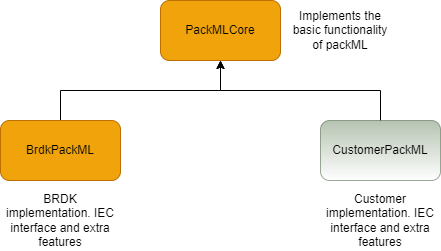

The diagram above was exported from draw.io. Its source (the exported page's mxGraphModel, read from the mxfile embedded in the PNG):
<mxGraphModel dx="2062" dy="1065" grid="1" gridSize="10" guides="1" tooltips="1" connect="1" arrows="1" fold="1" page="1" pageScale="1" pageWidth="850" pageHeight="1100" math="0" shadow="0">
  <root>
    <mxCell id="0" />
    <mxCell id="1" parent="0" />
    <mxCell id="-pAL5da8AZHpFCrddXJC-1" value="PackMLCore" style="rounded=1;whiteSpace=wrap;html=1;fillColor=#f0a30a;fontColor=#000000;strokeColor=#BD7000;" vertex="1" parent="1">
      <mxGeometry x="360" y="120" width="120" height="60" as="geometry" />
    </mxCell>
    <mxCell id="-pAL5da8AZHpFCrddXJC-2" value="Implements the basic functionality of packML" style="text;html=1;strokeColor=none;fillColor=none;align=center;verticalAlign=middle;whiteSpace=wrap;rounded=0;" vertex="1" parent="1">
      <mxGeometry x="490" y="120" width="100" height="60" as="geometry" />
    </mxCell>
    <mxCell id="-pAL5da8AZHpFCrddXJC-5" style="edgeStyle=orthogonalEdgeStyle;rounded=0;orthogonalLoop=1;jettySize=auto;html=1;exitX=0.5;exitY=0;exitDx=0;exitDy=0;entryX=0.5;entryY=1;entryDx=0;entryDy=0;" edge="1" parent="1" source="-pAL5da8AZHpFCrddXJC-3" target="-pAL5da8AZHpFCrddXJC-1">
      <mxGeometry relative="1" as="geometry" />
    </mxCell>
    <mxCell id="-pAL5da8AZHpFCrddXJC-3" value="BrdkPackML" style="rounded=1;whiteSpace=wrap;html=1;fillColor=#f0a30a;fontColor=#000000;strokeColor=#BD7000;" vertex="1" parent="1">
      <mxGeometry x="200" y="240" width="120" height="60" as="geometry" />
    </mxCell>
    <mxCell id="-pAL5da8AZHpFCrddXJC-6" value="BRDK implementation. IEC interface and extra features" style="text;html=1;strokeColor=none;fillColor=none;align=center;verticalAlign=middle;whiteSpace=wrap;rounded=0;" vertex="1" parent="1">
      <mxGeometry x="200" y="310" width="120" height="60" as="geometry" />
    </mxCell>
    <mxCell id="-pAL5da8AZHpFCrddXJC-12" style="edgeStyle=orthogonalEdgeStyle;rounded=0;orthogonalLoop=1;jettySize=auto;html=1;exitX=0.5;exitY=0;exitDx=0;exitDy=0;fontColor=#000000;" edge="1" parent="1" source="-pAL5da8AZHpFCrddXJC-9">
      <mxGeometry relative="1" as="geometry">
        <mxPoint x="420" y="180" as="targetPoint" />
      </mxGeometry>
    </mxCell>
    <mxCell id="-pAL5da8AZHpFCrddXJC-9" value="CustomerPackML" style="rounded=1;whiteSpace=wrap;html=1;fillColor=#6d8764;strokeColor=#3A5431;fontColor=#000000;gradientColor=#ffffff;opacity=50;" vertex="1" parent="1">
      <mxGeometry x="520" y="240" width="120" height="60" as="geometry" />
    </mxCell>
    <mxCell id="-pAL5da8AZHpFCrddXJC-10" value="Customer implementation. IEC interface and extra features" style="text;html=1;strokeColor=none;fillColor=none;align=center;verticalAlign=middle;whiteSpace=wrap;rounded=0;" vertex="1" parent="1">
      <mxGeometry x="520" y="310" width="120" height="60" as="geometry" />
    </mxCell>
  </root>
</mxGraphModel>